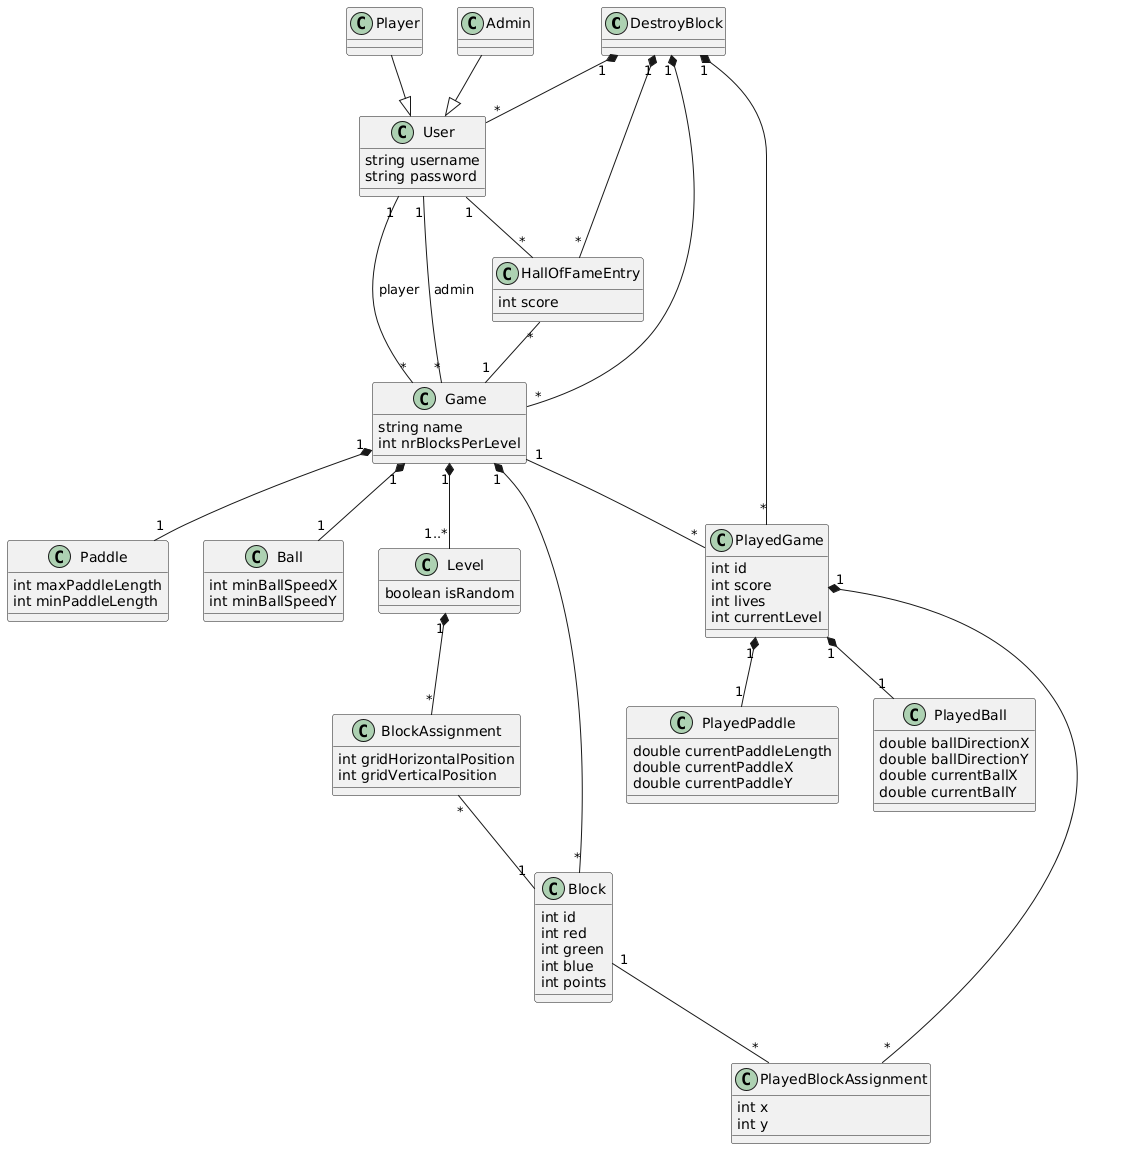

The diagram above was rendered by PlantUML. Its source (embedded in the PNG):
@startuml
' ===== Classes =====
class DestroyBlock {}

class User {
    string username
    string password
}

class BlockAssignment {
    int gridHorizontalPosition
    int gridVerticalPosition
}

class Level {
    boolean isRandom
}

class Game {
    string name
    int nrBlocksPerLevel
}

class Block {
    int id
    int red
    int green
    int blue
    int points
}

class Paddle {
    int maxPaddleLength
    int minPaddleLength
}

class Ball {
    int minBallSpeedX
    int minBallSpeedY
}

class HallOfFameEntry {
    int score
}

class PlayedGame {
    int id
    int score
    int lives
    int currentLevel
}

class PlayedBall {
    double ballDirectionX
    double ballDirectionY
    double currentBallX
    double currentBallY
}

class PlayedPaddle {
    double currentPaddleLength
    double currentPaddleX
    double currentPaddleY
}

class PlayedBlockAssignment {
    int x
    int y
}

class Player {}
class Admin {}

' ===== Containments (compositions) =====
DestroyBlock "1" *-- "*" User
DestroyBlock "1" *-- "*" Game
DestroyBlock "1" *-- "*" PlayedGame
DestroyBlock "1" *-- "*" HallOfFameEntry

Game "1" *-- "*" Block
Game "1" *-- "1" Paddle
Game "1" *-- "1" Ball
Game "1" *-- "1..*" Level

Level "1" *-- "*" BlockAssignment

PlayedGame "1" *-- "*" PlayedBlockAssignment
PlayedGame "1" *-- "1" PlayedPaddle
PlayedGame "1" *-- "1" PlayedBall

' ===== Inheritance (if Player/Admin are specializations of User) =====
Player --|> User
Admin  --|> User

' ===== Associations (non-owning) =====
User "1" -- "*" Game : admin
User "1" -- "*" Game : player

BlockAssignment "*" -- "1" Block
User "1" -- "*" HallOfFameEntry
HallOfFameEntry "*" -- "1" Game
Game "1" -- "*" PlayedGame
Block "1" -- "*" PlayedBlockAssignment
@enduml